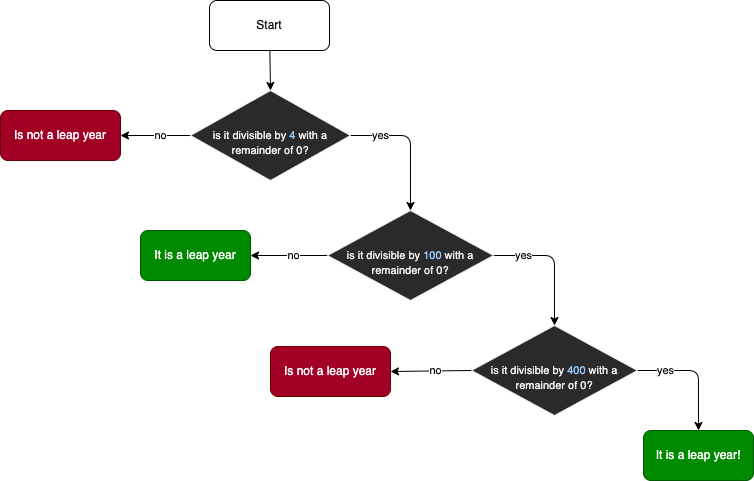

The diagram above was exported from draw.io. Its source (the exported page's mxGraphModel, read from the mxfile embedded in the PNG):
<mxGraphModel dx="1395" dy="346" grid="1" gridSize="10" guides="0" tooltips="1" connect="1" arrows="1" fold="1" page="1" pageScale="1" pageWidth="827" pageHeight="1169" math="0" shadow="0">
  <root>
    <mxCell id="0" />
    <mxCell id="1" parent="0" />
    <mxCell id="4" value="" style="edgeStyle=none;html=1;entryX=0.5;entryY=0;entryDx=0;entryDy=0;" edge="1" parent="1" source="2" target="3">
      <mxGeometry relative="1" as="geometry" />
    </mxCell>
    <mxCell id="2" value="Start" style="rounded=1;whiteSpace=wrap;html=1;" vertex="1" parent="1">
      <mxGeometry x="199" y="40" width="120" height="50" as="geometry" />
    </mxCell>
    <mxCell id="7" value="yes" style="edgeStyle=none;html=1;exitX=1;exitY=0.5;exitDx=0;exitDy=0;entryX=0.5;entryY=0;entryDx=0;entryDy=0;" edge="1" parent="1" source="3" target="33">
      <mxGeometry x="-0.5556" relative="1" as="geometry">
        <mxPoint x="400" y="240" as="targetPoint" />
        <Array as="points">
          <mxPoint x="370" y="175" />
          <mxPoint x="400" y="175" />
        </Array>
        <mxPoint x="1" as="offset" />
      </mxGeometry>
    </mxCell>
    <mxCell id="8" value="no" style="edgeStyle=none;html=1;exitX=0;exitY=0.5;exitDx=0;exitDy=0;entryX=1;entryY=0.5;entryDx=0;entryDy=0;" edge="1" parent="1" source="3" target="10">
      <mxGeometry x="-0.1429" relative="1" as="geometry">
        <mxPoint x="350" y="225" as="targetPoint" />
        <mxPoint x="-1" as="offset" />
      </mxGeometry>
    </mxCell>
    <mxCell id="3" value="&lt;font style=&quot;font-size: 11px&quot;&gt;&lt;br&gt;is it divisible by &lt;font color=&quot;#99ccff&quot;&gt;4&lt;/font&gt; with a remainder of 0?&lt;/font&gt;" style="rhombus;whiteSpace=wrap;html=1;fontFamily=Helvetica;fontSize=12;fontColor=rgb(240, 240, 240);align=center;strokeColor=rgb(240, 240, 240);fillColor=rgb(42, 42, 42);" vertex="1" parent="1">
      <mxGeometry x="180" y="130" width="160" height="90" as="geometry" />
    </mxCell>
    <mxCell id="10" value="Is not a leap year" style="rounded=1;whiteSpace=wrap;html=1;fontFamily=Helvetica;fontSize=12;fontColor=#ffffff;align=center;strokeColor=#6F0000;fillColor=#a20025;" vertex="1" parent="1">
      <mxGeometry x="-10" y="150" width="120" height="50" as="geometry" />
    </mxCell>
    <mxCell id="31" value="yes" style="edgeStyle=none;html=1;exitX=1;exitY=0.5;exitDx=0;exitDy=0;entryX=0.5;entryY=0;entryDx=0;entryDy=0;" edge="1" parent="1" source="33" target="40">
      <mxGeometry x="-0.5556" relative="1" as="geometry">
        <mxPoint x="544" y="365" as="targetPoint" />
        <Array as="points">
          <mxPoint x="544" y="295" />
        </Array>
        <mxPoint x="1" as="offset" />
      </mxGeometry>
    </mxCell>
    <mxCell id="32" value="no" style="edgeStyle=none;html=1;exitX=0;exitY=0.5;exitDx=0;exitDy=0;entryX=1;entryY=0.5;entryDx=0;entryDy=0;" edge="1" parent="1" source="33" target="34">
      <mxGeometry x="-0.1429" relative="1" as="geometry">
        <mxPoint x="254" y="295" as="targetPoint" />
        <mxPoint x="-1" as="offset" />
      </mxGeometry>
    </mxCell>
    <mxCell id="33" value="&lt;font style=&quot;font-size: 11px&quot;&gt;&lt;br&gt;is it divisible by &lt;font color=&quot;#99ccff&quot;&gt;100&lt;/font&gt; with a remainder of 0?&lt;/font&gt;" style="rhombus;whiteSpace=wrap;html=1;fontFamily=Helvetica;fontSize=12;fontColor=rgb(240, 240, 240);align=center;strokeColor=rgb(240, 240, 240);fillColor=rgb(42, 42, 42);" vertex="1" parent="1">
      <mxGeometry x="317" y="250" width="166" height="90" as="geometry" />
    </mxCell>
    <mxCell id="34" value="It is a leap year" style="rounded=1;whiteSpace=wrap;html=1;fontFamily=Helvetica;fontSize=12;fontColor=#ffffff;align=center;strokeColor=#005700;fillColor=#008a00;" vertex="1" parent="1">
      <mxGeometry x="130" y="270" width="110" height="50" as="geometry" />
    </mxCell>
    <mxCell id="35" value="yes" style="edgeStyle=none;html=1;exitX=1;exitY=0.5;exitDx=0;exitDy=0;entryX=0.5;entryY=0;entryDx=0;entryDy=0;" edge="1" parent="1" source="40" target="38">
      <mxGeometry x="-0.5556" relative="1" as="geometry">
        <mxPoint x="688" y="475" as="targetPoint" />
        <Array as="points">
          <mxPoint x="658" y="410" />
          <mxPoint x="688" y="410" />
        </Array>
        <mxPoint x="1" as="offset" />
        <mxPoint x="619" y="410" as="sourcePoint" />
      </mxGeometry>
    </mxCell>
    <mxCell id="36" value="no" style="edgeStyle=none;html=1;exitX=0;exitY=0.5;exitDx=0;exitDy=0;entryX=1;entryY=0.5;entryDx=0;entryDy=0;" edge="1" parent="1" source="40" target="39">
      <mxGeometry x="-0.1429" relative="1" as="geometry">
        <mxPoint x="384" y="410" as="targetPoint" />
        <mxPoint x="-1" as="offset" />
        <mxPoint x="469" y="410" as="sourcePoint" />
      </mxGeometry>
    </mxCell>
    <mxCell id="38" value="It is a leap year!" style="rounded=1;whiteSpace=wrap;html=1;fontFamily=Helvetica;fontSize=12;fontColor=#ffffff;align=center;strokeColor=#005700;fillColor=#008a00;" vertex="1" parent="1">
      <mxGeometry x="633" y="470" width="110" height="50" as="geometry" />
    </mxCell>
    <mxCell id="39" value="Is not a leap year" style="rounded=1;whiteSpace=wrap;html=1;fontFamily=Helvetica;fontSize=12;fontColor=#ffffff;align=center;strokeColor=#6F0000;fillColor=#a20025;" vertex="1" parent="1">
      <mxGeometry x="260" y="386" width="120" height="50" as="geometry" />
    </mxCell>
    <mxCell id="40" value="&lt;font style=&quot;font-size: 11px&quot;&gt;&lt;br&gt;is it divisible by &lt;font color=&quot;#99ccff&quot;&gt;400&lt;/font&gt; with a remainder of 0?&lt;/font&gt;" style="rhombus;whiteSpace=wrap;html=1;fontFamily=Helvetica;fontSize=12;fontColor=rgb(240, 240, 240);align=center;strokeColor=rgb(240, 240, 240);fillColor=rgb(42, 42, 42);" vertex="1" parent="1">
      <mxGeometry x="461" y="365" width="166" height="90" as="geometry" />
    </mxCell>
  </root>
</mxGraphModel>